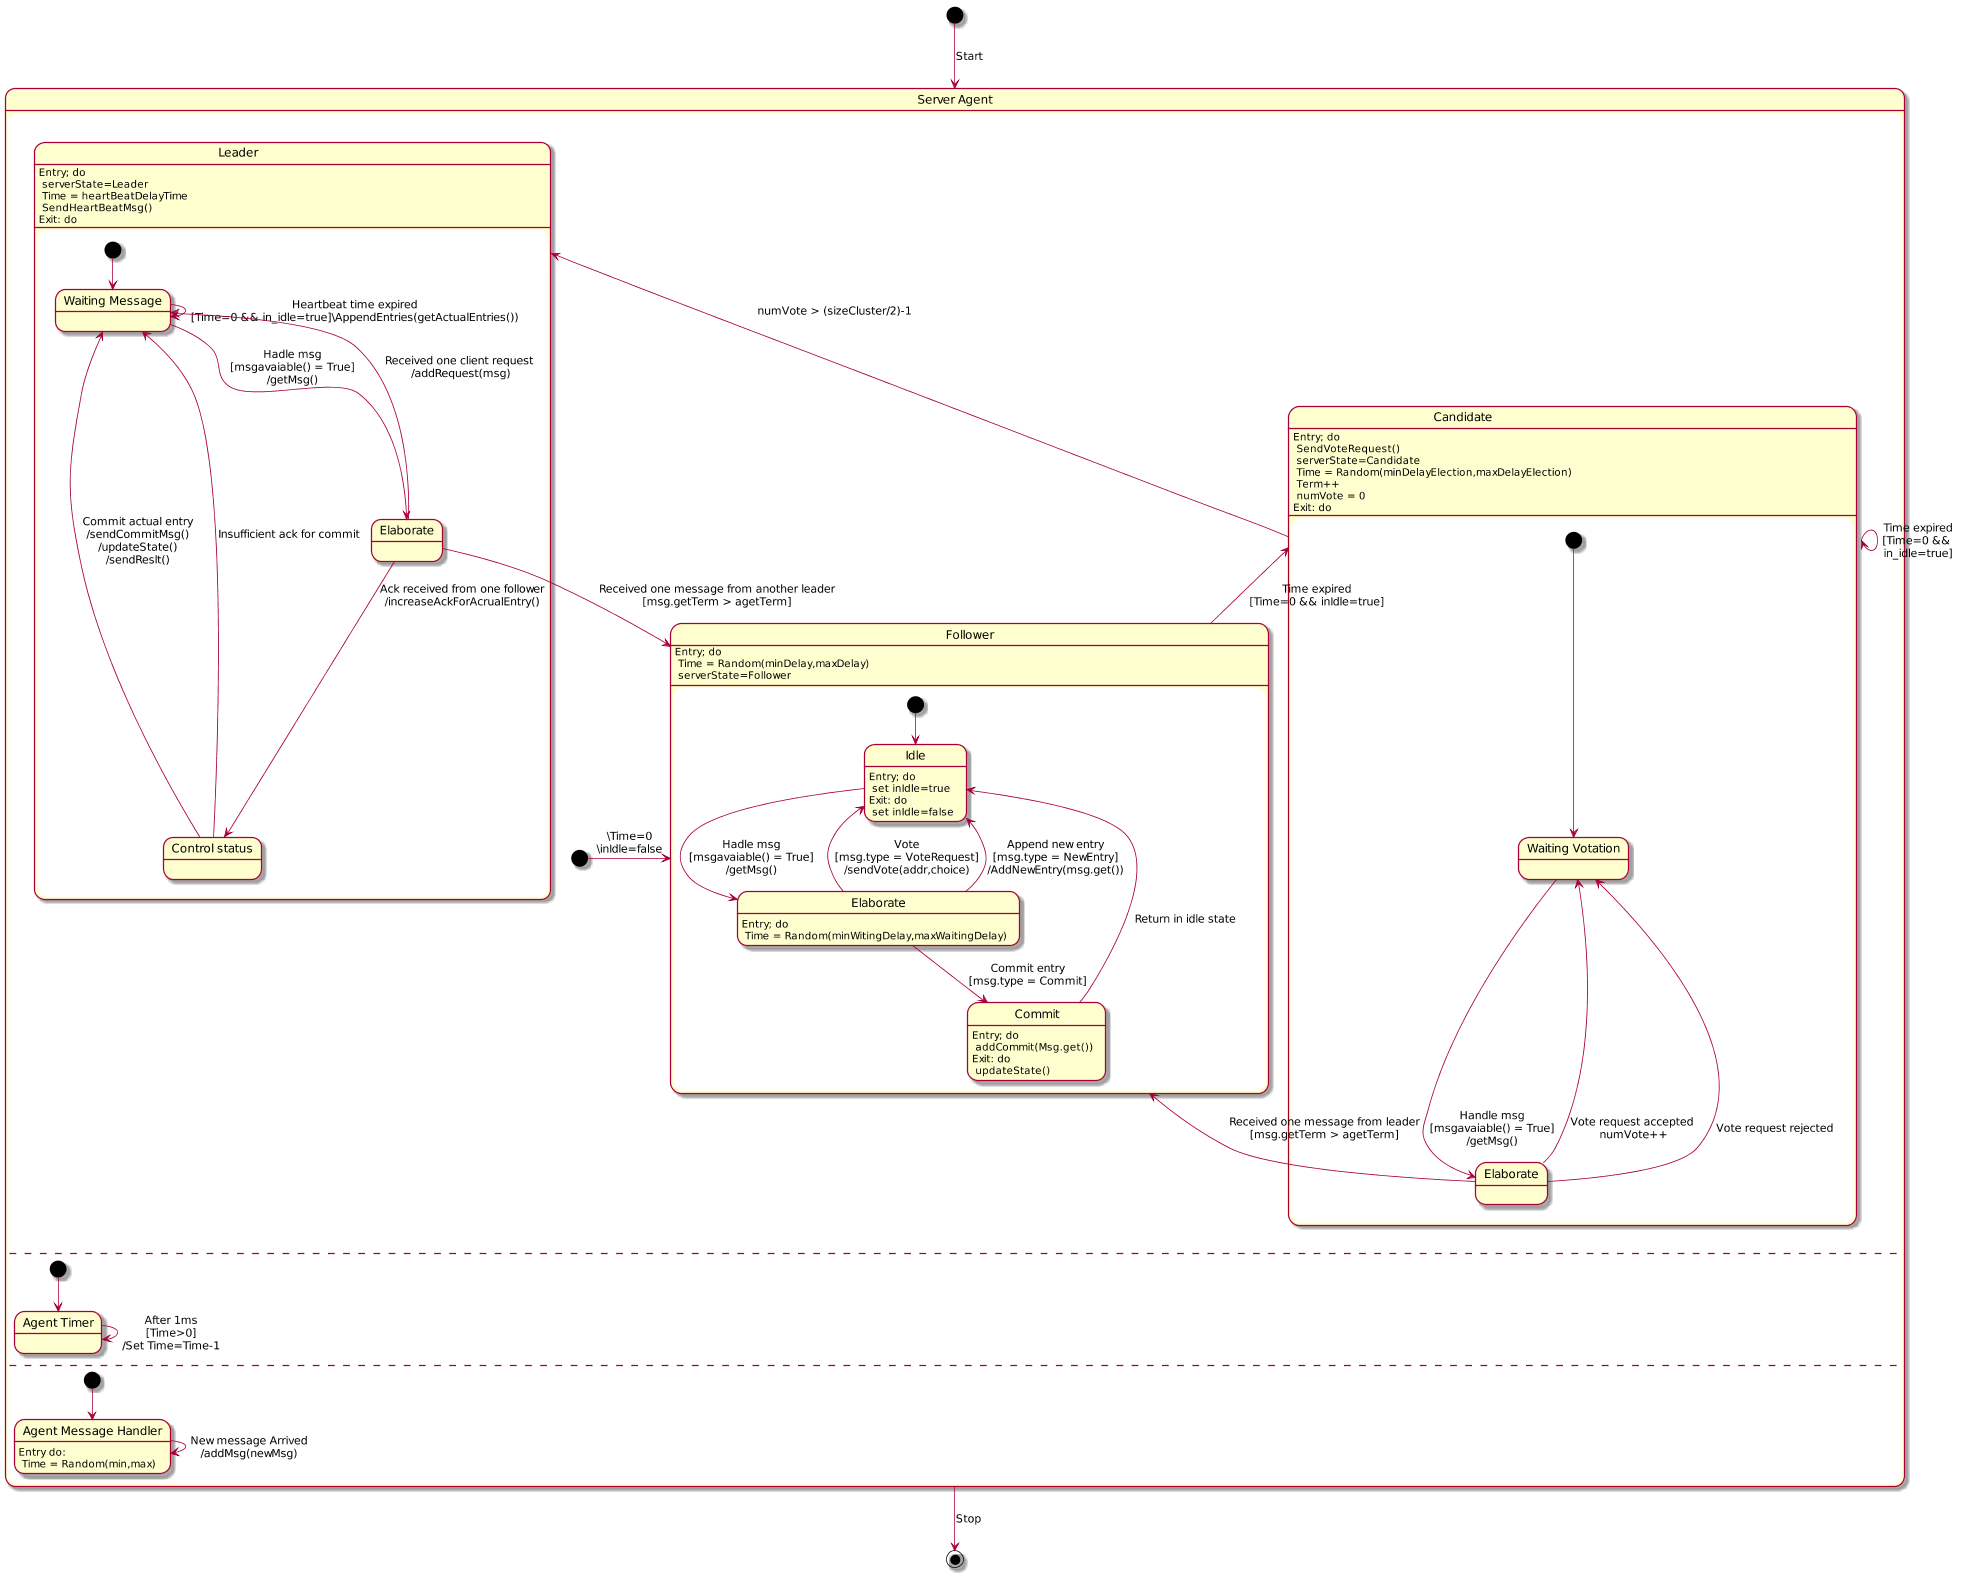

The diagram above was rendered by PlantUML. Its source (embedded in the PNG):
@startuml
scale 1080 height
scale 1920 width

[*] --> Agent :Start
Agent --> [*] :Stop

state "Server Agent" as Agent {
[*] -r-> Follower : \Time=0\n\inIdle=false

state "Follower" as Follower {
  Follower : Entry; do \n Time = Random(minDelay,maxDelay)\n serverState=Follower
  state "Elaborate" as FollowerElaborate
    FollowerElaborate : Entry; do \n Time = Random(minWitingDelay,maxWaitingDelay)
  state "Idle" as Idle
    Idle : Entry; do \n set inIdle=true
    Idle : Exit: do  \n set inIdle=false
  state "Commit" as Commit
    Commit : Entry; do \n addCommit(Msg.get())
    Commit : Exit: do \n updateState()

  [*] --> Idle
  Idle -r-> FollowerElaborate : Hadle msg\n[msgavaiable() = True]\n/getMsg()
  
  FollowerElaborate -l-> Idle : Vote\n[msg.type = VoteRequest]\n/sendVote(addr,choice)
  FollowerElaborate -d-> Idle : Append new entry\n[msg.type = NewEntry]\n/AddNewEntry(msg.get())
  FollowerElaborate -d-> Commit : Commit entry\n[msg.type = Commit]
  
  Commit --> Idle : Return in idle state

  Follower -l-> Candidate : Time expired\n[Time=0 && inIdle=true]

}


state "Candidate" as Candidate {
  Candidate : Entry; do \n SendVoteRequest()\n serverState=Candidate\n Time = Random(minDelayElection,maxDelayElection)\n Term++\n numVote = 0
  Candidate : Exit: do 
  [*] --> WaitingVotation
  state "Waiting Votation" as WaitingVotation
  state "Elaborate" as CandidateElaborate

  WaitingVotation -r-> CandidateElaborate : Handle msg\n[msgavaiable() = True]\n/getMsg()

  CandidateElaborate -r-> WaitingVotation : Vote request accepted\n numVote++
  CandidateElaborate --> WaitingVotation :Vote request rejected
  CandidateElaborate -u-> Follower : Received one message from leader\n[msg.getTerm > agetTerm]

  Candidate --> Candidate :Time expired\n[Time=0 && \nin_idle=true]
  Candidate -l-> Leader : numVote > (sizeCluster/2)-1 
}


  state "Leader" as Leader { 
    Leader : Entry; do \n serverState=Leader\n Time = heartBeatDelayTime\n SendHeartBeatMsg()
    Leader : Exit: do  
    [*] --> WaitingMessage
    state "Waiting Message" as WaitingMessage
    state "Elaborate" as LeaderElaborate
    state "Control status" as ControlStatus
    WaitingMessage --> WaitingMessage : Heartbeat time expired\n[Time=0 && in_idle=true]\AppendEntries(getActualEntries())
    WaitingMessage --> LeaderElaborate : Hadle msg\n[msgavaiable() = True]\n/getMsg()
    LeaderElaborate --> ControlStatus : Ack received from one follower\n/increaseAckForAcrualEntry()
    LeaderElaborate --> WaitingMessage : Received one client request\n /addRequest(msg)
    LeaderElaborate -d-> Follower : Received one message from another leader\n[msg.getTerm > agetTerm]
    ControlStatus --> WaitingMessage : Commit actual entry\n/sendCommitMsg()\n/updateState()\n/sendReslt()
    ControlStatus --> WaitingMessage : Insufficient ack for commit\n
  }
  --
  [*] --> AgentTimer
  state "Agent Timer" as AgentTimer{
    AgentTimer --> AgentTimer:After 1ms\n[Time>0]\n/Set Time=Time-1
  }
  --
  [*] --> AgentMessageHandler
  state "Agent Message Handler" as AgentMessageHandler{
    AgentMessageHandler : Entry do:\n Time = Random(min,max)
    AgentMessageHandler --> AgentMessageHandler: New message Arrived\n/addMsg(newMsg) 
  }

}
@enduml